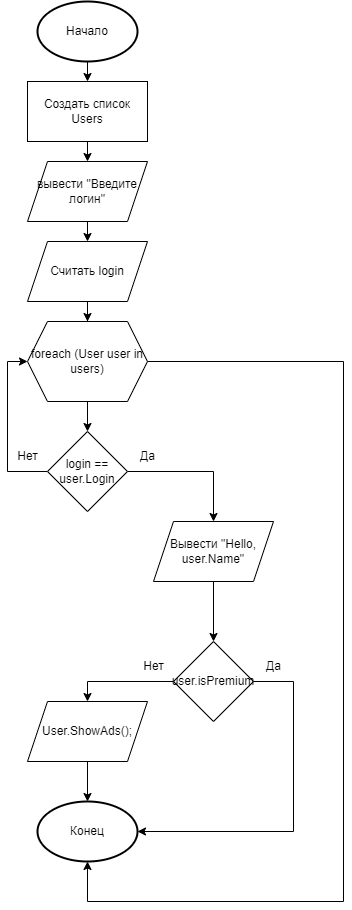

The diagram above was exported from draw.io. Its source (the exported page's mxGraphModel, read from the mxfile embedded in the PNG):
<mxGraphModel dx="1382" dy="795" grid="1" gridSize="10" guides="1" tooltips="1" connect="1" arrows="1" fold="1" page="1" pageScale="1" pageWidth="827" pageHeight="1169" background="#FFFFFF" math="0" shadow="0">
  <root>
    <mxCell id="WIyWlLk6GJQsqaUBKTNV-0" />
    <mxCell id="WIyWlLk6GJQsqaUBKTNV-1" parent="WIyWlLk6GJQsqaUBKTNV-0" />
    <mxCell id="hOLigPt4ymvZSpG0cUpT-5" style="edgeStyle=orthogonalEdgeStyle;rounded=0;orthogonalLoop=1;jettySize=auto;html=1;exitX=0.5;exitY=1;exitDx=0;exitDy=0;exitPerimeter=0;entryX=0.5;entryY=0;entryDx=0;entryDy=0;" parent="WIyWlLk6GJQsqaUBKTNV-1" source="hOLigPt4ymvZSpG0cUpT-0" target="hOLigPt4ymvZSpG0cUpT-3" edge="1">
      <mxGeometry relative="1" as="geometry" />
    </mxCell>
    <mxCell id="hOLigPt4ymvZSpG0cUpT-0" value="Начало" style="strokeWidth=2;html=1;shape=mxgraph.flowchart.start_1;whiteSpace=wrap;" parent="WIyWlLk6GJQsqaUBKTNV-1" vertex="1">
      <mxGeometry x="364" y="40" width="100" height="60" as="geometry" />
    </mxCell>
    <mxCell id="hOLigPt4ymvZSpG0cUpT-1" value="Конец" style="strokeWidth=2;html=1;shape=mxgraph.flowchart.start_1;whiteSpace=wrap;" parent="WIyWlLk6GJQsqaUBKTNV-1" vertex="1">
      <mxGeometry x="364" y="840" width="100" height="60" as="geometry" />
    </mxCell>
    <mxCell id="hOLigPt4ymvZSpG0cUpT-6" style="edgeStyle=orthogonalEdgeStyle;rounded=0;orthogonalLoop=1;jettySize=auto;html=1;exitX=0.5;exitY=1;exitDx=0;exitDy=0;entryX=0.5;entryY=0;entryDx=0;entryDy=0;" parent="WIyWlLk6GJQsqaUBKTNV-1" source="hOLigPt4ymvZSpG0cUpT-3" target="hOLigPt4ymvZSpG0cUpT-4" edge="1">
      <mxGeometry relative="1" as="geometry" />
    </mxCell>
    <mxCell id="hOLigPt4ymvZSpG0cUpT-3" value="Создать список Users" style="rounded=0;whiteSpace=wrap;html=1;" parent="WIyWlLk6GJQsqaUBKTNV-1" vertex="1">
      <mxGeometry x="354" y="120" width="120" height="60" as="geometry" />
    </mxCell>
    <mxCell id="hOLigPt4ymvZSpG0cUpT-10" style="edgeStyle=orthogonalEdgeStyle;rounded=0;orthogonalLoop=1;jettySize=auto;html=1;exitX=0.5;exitY=1;exitDx=0;exitDy=0;entryX=0.5;entryY=0;entryDx=0;entryDy=0;" parent="WIyWlLk6GJQsqaUBKTNV-1" source="hOLigPt4ymvZSpG0cUpT-4" target="hOLigPt4ymvZSpG0cUpT-9" edge="1">
      <mxGeometry relative="1" as="geometry" />
    </mxCell>
    <mxCell id="hOLigPt4ymvZSpG0cUpT-4" value="вывести &quot;Введите логин&quot;" style="shape=parallelogram;perimeter=parallelogramPerimeter;whiteSpace=wrap;html=1;fixedSize=1;" parent="WIyWlLk6GJQsqaUBKTNV-1" vertex="1">
      <mxGeometry x="354" y="200" width="120" height="60" as="geometry" />
    </mxCell>
    <mxCell id="hOLigPt4ymvZSpG0cUpT-13" value="" style="edgeStyle=orthogonalEdgeStyle;rounded=0;orthogonalLoop=1;jettySize=auto;html=1;" parent="WIyWlLk6GJQsqaUBKTNV-1" source="hOLigPt4ymvZSpG0cUpT-7" target="hOLigPt4ymvZSpG0cUpT-12" edge="1">
      <mxGeometry relative="1" as="geometry" />
    </mxCell>
    <mxCell id="hOLigPt4ymvZSpG0cUpT-37" style="edgeStyle=orthogonalEdgeStyle;rounded=0;orthogonalLoop=1;jettySize=auto;html=1;exitX=1;exitY=0.5;exitDx=0;exitDy=0;entryX=0.5;entryY=1;entryDx=0;entryDy=0;entryPerimeter=0;" parent="WIyWlLk6GJQsqaUBKTNV-1" source="hOLigPt4ymvZSpG0cUpT-7" target="hOLigPt4ymvZSpG0cUpT-1" edge="1">
      <mxGeometry relative="1" as="geometry">
        <mxPoint x="760" y="720" as="targetPoint" />
        <Array as="points">
          <mxPoint x="670" y="400" />
          <mxPoint x="670" y="940" />
          <mxPoint x="414" y="940" />
        </Array>
      </mxGeometry>
    </mxCell>
    <mxCell id="hOLigPt4ymvZSpG0cUpT-7" value="foreach (User user in users)" style="shape=hexagon;perimeter=hexagonPerimeter2;whiteSpace=wrap;html=1;fixedSize=1;" parent="WIyWlLk6GJQsqaUBKTNV-1" vertex="1">
      <mxGeometry x="354" y="360" width="120" height="80" as="geometry" />
    </mxCell>
    <mxCell id="hOLigPt4ymvZSpG0cUpT-11" value="" style="edgeStyle=orthogonalEdgeStyle;rounded=0;orthogonalLoop=1;jettySize=auto;html=1;" parent="WIyWlLk6GJQsqaUBKTNV-1" source="hOLigPt4ymvZSpG0cUpT-9" target="hOLigPt4ymvZSpG0cUpT-7" edge="1">
      <mxGeometry relative="1" as="geometry" />
    </mxCell>
    <mxCell id="hOLigPt4ymvZSpG0cUpT-9" value="Считать login" style="shape=parallelogram;perimeter=parallelogramPerimeter;whiteSpace=wrap;html=1;fixedSize=1;" parent="WIyWlLk6GJQsqaUBKTNV-1" vertex="1">
      <mxGeometry x="354" y="280" width="120" height="60" as="geometry" />
    </mxCell>
    <mxCell id="hOLigPt4ymvZSpG0cUpT-20" style="edgeStyle=orthogonalEdgeStyle;rounded=0;orthogonalLoop=1;jettySize=auto;html=1;exitX=1;exitY=0.5;exitDx=0;exitDy=0;entryX=0.5;entryY=0;entryDx=0;entryDy=0;" parent="WIyWlLk6GJQsqaUBKTNV-1" source="hOLigPt4ymvZSpG0cUpT-12" target="hOLigPt4ymvZSpG0cUpT-16" edge="1">
      <mxGeometry relative="1" as="geometry" />
    </mxCell>
    <mxCell id="hOLigPt4ymvZSpG0cUpT-35" style="edgeStyle=orthogonalEdgeStyle;rounded=0;orthogonalLoop=1;jettySize=auto;html=1;exitX=0;exitY=0.5;exitDx=0;exitDy=0;entryX=0;entryY=0.5;entryDx=0;entryDy=0;" parent="WIyWlLk6GJQsqaUBKTNV-1" source="hOLigPt4ymvZSpG0cUpT-12" target="hOLigPt4ymvZSpG0cUpT-7" edge="1">
      <mxGeometry relative="1" as="geometry" />
    </mxCell>
    <mxCell id="hOLigPt4ymvZSpG0cUpT-12" value="login == user.Login" style="rhombus;whiteSpace=wrap;html=1;" parent="WIyWlLk6GJQsqaUBKTNV-1" vertex="1">
      <mxGeometry x="374" y="470" width="80" height="80" as="geometry" />
    </mxCell>
    <mxCell id="hOLigPt4ymvZSpG0cUpT-22" style="edgeStyle=orthogonalEdgeStyle;rounded=0;orthogonalLoop=1;jettySize=auto;html=1;exitX=0.5;exitY=1;exitDx=0;exitDy=0;entryX=0.5;entryY=0;entryDx=0;entryDy=0;" parent="WIyWlLk6GJQsqaUBKTNV-1" source="hOLigPt4ymvZSpG0cUpT-16" target="hOLigPt4ymvZSpG0cUpT-21" edge="1">
      <mxGeometry relative="1" as="geometry" />
    </mxCell>
    <mxCell id="hOLigPt4ymvZSpG0cUpT-16" value="Вывести &quot;Hello, user.Name&quot;" style="shape=parallelogram;perimeter=parallelogramPerimeter;whiteSpace=wrap;html=1;fixedSize=1;" parent="WIyWlLk6GJQsqaUBKTNV-1" vertex="1">
      <mxGeometry x="480" y="560" width="120" height="60" as="geometry" />
    </mxCell>
    <mxCell id="hOLigPt4ymvZSpG0cUpT-25" style="edgeStyle=orthogonalEdgeStyle;rounded=0;orthogonalLoop=1;jettySize=auto;html=1;exitX=0;exitY=0.5;exitDx=0;exitDy=0;entryX=0.5;entryY=0;entryDx=0;entryDy=0;" parent="WIyWlLk6GJQsqaUBKTNV-1" source="hOLigPt4ymvZSpG0cUpT-21" target="hOLigPt4ymvZSpG0cUpT-24" edge="1">
      <mxGeometry relative="1" as="geometry" />
    </mxCell>
    <mxCell id="hOLigPt4ymvZSpG0cUpT-26" style="edgeStyle=orthogonalEdgeStyle;rounded=0;orthogonalLoop=1;jettySize=auto;html=1;exitX=1;exitY=0.5;exitDx=0;exitDy=0;entryX=1;entryY=0.5;entryDx=0;entryDy=0;entryPerimeter=0;" parent="WIyWlLk6GJQsqaUBKTNV-1" source="hOLigPt4ymvZSpG0cUpT-21" target="hOLigPt4ymvZSpG0cUpT-1" edge="1">
      <mxGeometry relative="1" as="geometry">
        <Array as="points">
          <mxPoint x="620" y="720" />
          <mxPoint x="620" y="870" />
        </Array>
      </mxGeometry>
    </mxCell>
    <mxCell id="hOLigPt4ymvZSpG0cUpT-21" value="user.isPremium" style="rhombus;whiteSpace=wrap;html=1;" parent="WIyWlLk6GJQsqaUBKTNV-1" vertex="1">
      <mxGeometry x="500" y="680" width="80" height="80" as="geometry" />
    </mxCell>
    <mxCell id="hOLigPt4ymvZSpG0cUpT-31" style="edgeStyle=orthogonalEdgeStyle;rounded=0;orthogonalLoop=1;jettySize=auto;html=1;exitX=0.5;exitY=1;exitDx=0;exitDy=0;entryX=0.5;entryY=0;entryDx=0;entryDy=0;entryPerimeter=0;" parent="WIyWlLk6GJQsqaUBKTNV-1" source="hOLigPt4ymvZSpG0cUpT-24" target="hOLigPt4ymvZSpG0cUpT-1" edge="1">
      <mxGeometry relative="1" as="geometry" />
    </mxCell>
    <mxCell id="hOLigPt4ymvZSpG0cUpT-24" value="User.ShowAds();" style="shape=parallelogram;perimeter=parallelogramPerimeter;whiteSpace=wrap;html=1;fixedSize=1;" parent="WIyWlLk6GJQsqaUBKTNV-1" vertex="1">
      <mxGeometry x="354" y="740" width="120" height="60" as="geometry" />
    </mxCell>
    <mxCell id="hOLigPt4ymvZSpG0cUpT-27" value="Нет" style="text;html=1;align=center;verticalAlign=middle;resizable=0;points=[];autosize=1;strokeColor=none;fillColor=none;" parent="WIyWlLk6GJQsqaUBKTNV-1" vertex="1">
      <mxGeometry x="460" y="690" width="40" height="30" as="geometry" />
    </mxCell>
    <mxCell id="hOLigPt4ymvZSpG0cUpT-28" value="Да" style="text;html=1;align=center;verticalAlign=middle;resizable=0;points=[];autosize=1;strokeColor=none;fillColor=none;" parent="WIyWlLk6GJQsqaUBKTNV-1" vertex="1">
      <mxGeometry x="580" y="690" width="40" height="30" as="geometry" />
    </mxCell>
    <mxCell id="hOLigPt4ymvZSpG0cUpT-29" value="Да" style="text;html=1;align=center;verticalAlign=middle;resizable=0;points=[];autosize=1;strokeColor=none;fillColor=none;" parent="WIyWlLk6GJQsqaUBKTNV-1" vertex="1">
      <mxGeometry x="454" y="480" width="40" height="30" as="geometry" />
    </mxCell>
    <mxCell id="hOLigPt4ymvZSpG0cUpT-30" value="Нет" style="text;html=1;align=center;verticalAlign=middle;resizable=0;points=[];autosize=1;strokeColor=none;fillColor=none;" parent="WIyWlLk6GJQsqaUBKTNV-1" vertex="1">
      <mxGeometry x="334" y="480" width="40" height="30" as="geometry" />
    </mxCell>
  </root>
</mxGraphModel>